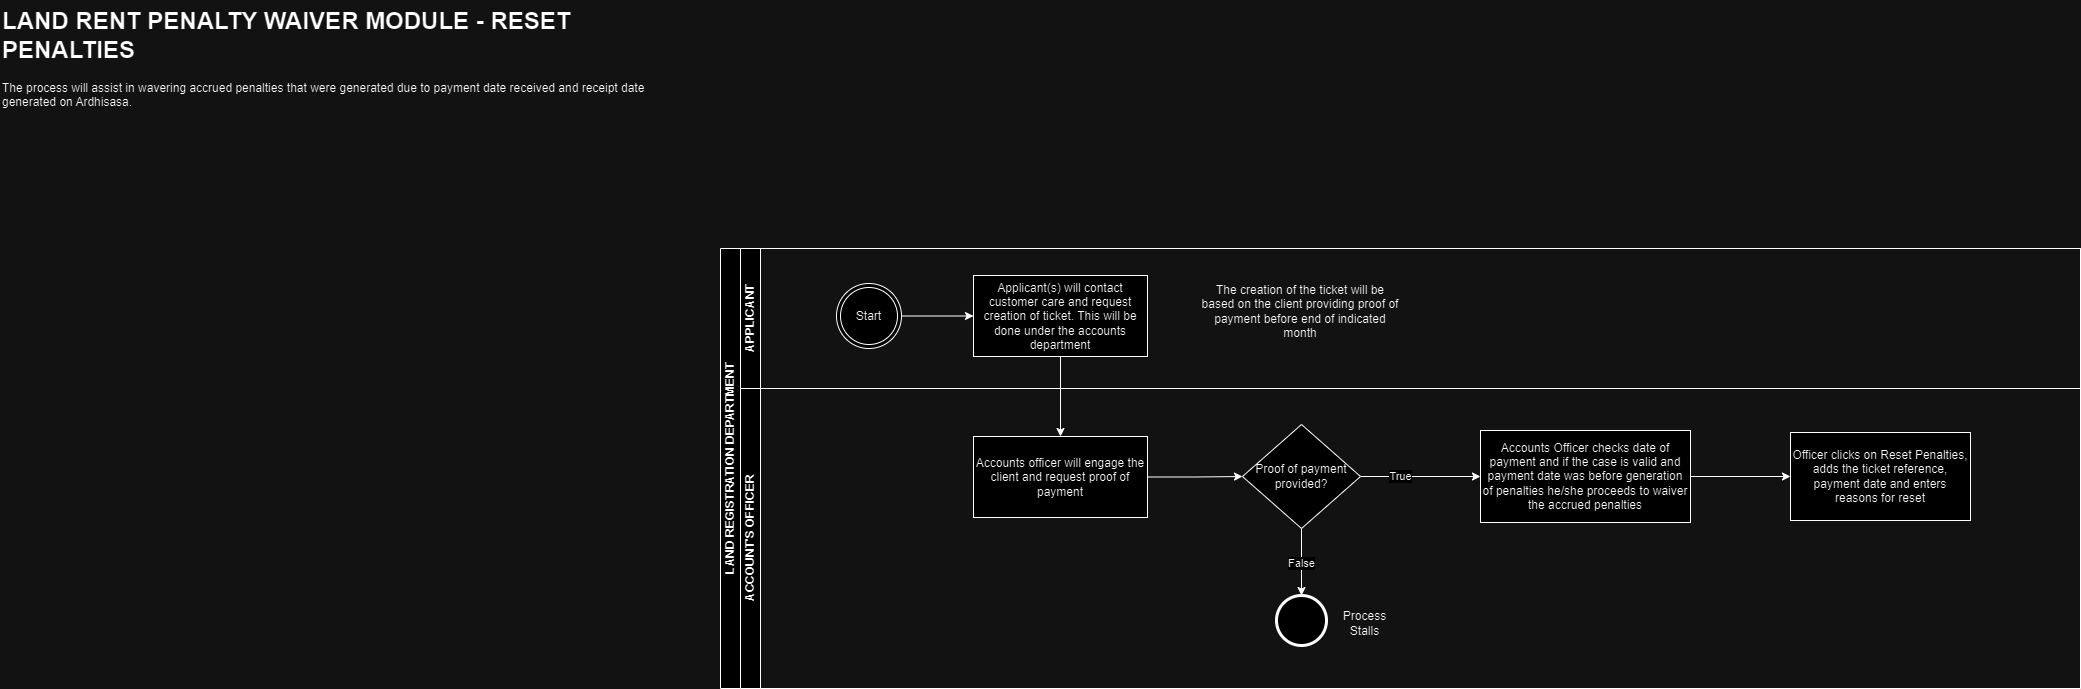

The diagram above was exported from draw.io. Its source (the exported page's mxGraphModel, read from the mxfile embedded in the PNG):
<mxGraphModel dx="1644" dy="425" grid="1" gridSize="10" guides="1" tooltips="1" connect="1" arrows="1" fold="1" page="1" pageScale="1" pageWidth="850" pageHeight="1100" math="0" shadow="0">
  <root>
    <mxCell id="0" />
    <mxCell id="1" parent="0" />
    <mxCell id="t4t7WOFNl_PJCtsFAU3P-8" value="" style="edgeStyle=orthogonalEdgeStyle;rounded=0;orthogonalLoop=1;jettySize=auto;html=1;" parent="1" source="t4t7WOFNl_PJCtsFAU3P-1" target="t4t7WOFNl_PJCtsFAU3P-7" edge="1">
      <mxGeometry relative="1" as="geometry" />
    </mxCell>
    <mxCell id="t4t7WOFNl_PJCtsFAU3P-1" value="Start" style="ellipse;shape=doubleEllipse;html=1;dashed=0;whiteSpace=wrap;aspect=fixed;" parent="1" vertex="1">
      <mxGeometry x="156" y="483" width="65" height="65" as="geometry" />
    </mxCell>
    <mxCell id="t4t7WOFNl_PJCtsFAU3P-3" value="LAND REGISTRATION DEPARTMENT" style="swimlane;childLayout=stackLayout;resizeParent=1;resizeParentMax=0;horizontal=0;startSize=20;horizontalStack=0;html=1;" parent="1" vertex="1">
      <mxGeometry x="40" y="448" width="1360" height="440" as="geometry" />
    </mxCell>
    <mxCell id="t4t7WOFNl_PJCtsFAU3P-4" value="APPLICANT" style="swimlane;startSize=20;horizontal=0;html=1;" parent="t4t7WOFNl_PJCtsFAU3P-3" vertex="1">
      <mxGeometry x="20" width="1340" height="140" as="geometry" />
    </mxCell>
    <mxCell id="t4t7WOFNl_PJCtsFAU3P-7" value="Applicant(s) will contact customer care and request creation of ticket. This will be done under the accounts department" style="whiteSpace=wrap;html=1;dashed=0;" parent="t4t7WOFNl_PJCtsFAU3P-4" vertex="1">
      <mxGeometry x="233" y="27" width="174" height="81" as="geometry" />
    </mxCell>
    <mxCell id="t4t7WOFNl_PJCtsFAU3P-5" value="ACCOUNT'S OFFICER" style="swimlane;startSize=20;horizontal=0;html=1;" parent="t4t7WOFNl_PJCtsFAU3P-3" vertex="1">
      <mxGeometry x="20" y="140" width="1340" height="300" as="geometry" />
    </mxCell>
    <mxCell id="oGqJzsGSNvff-N2MoIsB-46" value="Accounts officer will engage the client and request proof of payment" style="whiteSpace=wrap;html=1;dashed=0;" vertex="1" parent="t4t7WOFNl_PJCtsFAU3P-5">
      <mxGeometry x="233" y="48" width="174" height="81" as="geometry" />
    </mxCell>
    <mxCell id="oGqJzsGSNvff-N2MoIsB-31" value="" style="points=[[0.145,0.145,0],[0.5,0,0],[0.855,0.145,0],[1,0.5,0],[0.855,0.855,0],[0.5,1,0],[0.145,0.855,0],[0,0.5,0]];shape=mxgraph.bpmn.event;html=1;verticalLabelPosition=bottom;labelBackgroundColor=#ffffff;verticalAlign=top;align=center;perimeter=ellipsePerimeter;outlineConnect=0;aspect=fixed;outline=end;symbol=terminate2;" vertex="1" parent="t4t7WOFNl_PJCtsFAU3P-5">
      <mxGeometry x="536" y="207" width="50" height="50" as="geometry" />
    </mxCell>
    <mxCell id="oGqJzsGSNvff-N2MoIsB-56" value="" style="edgeStyle=orthogonalEdgeStyle;rounded=0;orthogonalLoop=1;jettySize=auto;html=1;" edge="1" parent="t4t7WOFNl_PJCtsFAU3P-5" source="oGqJzsGSNvff-N2MoIsB-52" target="oGqJzsGSNvff-N2MoIsB-55">
      <mxGeometry relative="1" as="geometry" />
    </mxCell>
    <mxCell id="oGqJzsGSNvff-N2MoIsB-52" value="Accounts Officer checks date of payment and if the case is valid and payment date was before generation of penalties he/she proceeds to waiver the accrued penalties" style="whiteSpace=wrap;html=1;dashed=0;" vertex="1" parent="t4t7WOFNl_PJCtsFAU3P-5">
      <mxGeometry x="740" y="42" width="210" height="92" as="geometry" />
    </mxCell>
    <mxCell id="oGqJzsGSNvff-N2MoIsB-55" value="Officer clicks on Reset Penalties, adds the ticket reference, payment date and enters reasons for reset" style="whiteSpace=wrap;html=1;dashed=0;" vertex="1" parent="t4t7WOFNl_PJCtsFAU3P-5">
      <mxGeometry x="1050" y="44" width="180" height="88" as="geometry" />
    </mxCell>
    <mxCell id="oGqJzsGSNvff-N2MoIsB-47" value="" style="edgeStyle=orthogonalEdgeStyle;rounded=0;orthogonalLoop=1;jettySize=auto;html=1;" edge="1" parent="t4t7WOFNl_PJCtsFAU3P-3" source="t4t7WOFNl_PJCtsFAU3P-7" target="oGqJzsGSNvff-N2MoIsB-46">
      <mxGeometry relative="1" as="geometry" />
    </mxCell>
    <mxCell id="oGqJzsGSNvff-N2MoIsB-27" value="&lt;h1 style=&quot;margin-top: 0px;&quot;&gt;LAND RENT PENALTY WAIVER MODULE - RESET PENALTIES&lt;/h1&gt;&lt;p&gt;The process will assist in wavering accrued penalties that were generated due to payment date received and receipt date generated on Ardhisasa.&lt;/p&gt;" style="text;html=1;whiteSpace=wrap;overflow=hidden;rounded=0;" vertex="1" parent="1">
      <mxGeometry x="-680" y="200" width="670" height="112" as="geometry" />
    </mxCell>
    <mxCell id="oGqJzsGSNvff-N2MoIsB-49" value="" style="edgeStyle=orthogonalEdgeStyle;rounded=0;orthogonalLoop=1;jettySize=auto;html=1;" edge="1" parent="1" source="oGqJzsGSNvff-N2MoIsB-45" target="oGqJzsGSNvff-N2MoIsB-31">
      <mxGeometry relative="1" as="geometry" />
    </mxCell>
    <mxCell id="oGqJzsGSNvff-N2MoIsB-51" value="False" style="edgeLabel;html=1;align=center;verticalAlign=middle;resizable=0;points=[];" vertex="1" connectable="0" parent="oGqJzsGSNvff-N2MoIsB-49">
      <mxGeometry x="0.0249" y="-1" relative="1" as="geometry">
        <mxPoint as="offset" />
      </mxGeometry>
    </mxCell>
    <mxCell id="oGqJzsGSNvff-N2MoIsB-53" value="" style="edgeStyle=orthogonalEdgeStyle;rounded=0;orthogonalLoop=1;jettySize=auto;html=1;" edge="1" parent="1" source="oGqJzsGSNvff-N2MoIsB-45" target="oGqJzsGSNvff-N2MoIsB-52">
      <mxGeometry relative="1" as="geometry" />
    </mxCell>
    <mxCell id="oGqJzsGSNvff-N2MoIsB-54" value="True" style="edgeLabel;html=1;align=center;verticalAlign=middle;resizable=0;points=[];" vertex="1" connectable="0" parent="oGqJzsGSNvff-N2MoIsB-53">
      <mxGeometry x="-0.3444" y="-5" relative="1" as="geometry">
        <mxPoint y="-6" as="offset" />
      </mxGeometry>
    </mxCell>
    <mxCell id="oGqJzsGSNvff-N2MoIsB-45" value="Proof of payment&lt;div&gt;provided?&lt;/div&gt;" style="rhombus;whiteSpace=wrap;html=1;dashed=0;" vertex="1" parent="1">
      <mxGeometry x="562" y="624" width="118" height="104" as="geometry" />
    </mxCell>
    <mxCell id="oGqJzsGSNvff-N2MoIsB-48" value="" style="edgeStyle=orthogonalEdgeStyle;rounded=0;orthogonalLoop=1;jettySize=auto;html=1;" edge="1" parent="1" source="oGqJzsGSNvff-N2MoIsB-46" target="oGqJzsGSNvff-N2MoIsB-45">
      <mxGeometry relative="1" as="geometry" />
    </mxCell>
    <mxCell id="oGqJzsGSNvff-N2MoIsB-50" value="Process&lt;div&gt;Stalls&lt;/div&gt;" style="text;html=1;align=center;verticalAlign=middle;resizable=0;points=[];autosize=1;strokeColor=none;fillColor=none;" vertex="1" parent="1">
      <mxGeometry x="649" y="803" width="70" height="40" as="geometry" />
    </mxCell>
    <mxCell id="oGqJzsGSNvff-N2MoIsB-57" value="The creation of the ticket will be based on the client providing proof of payment before end of indicated month" style="text;html=1;align=center;verticalAlign=middle;whiteSpace=wrap;rounded=0;" vertex="1" parent="1">
      <mxGeometry x="520" y="486" width="200" height="50" as="geometry" />
    </mxCell>
  </root>
</mxGraphModel>